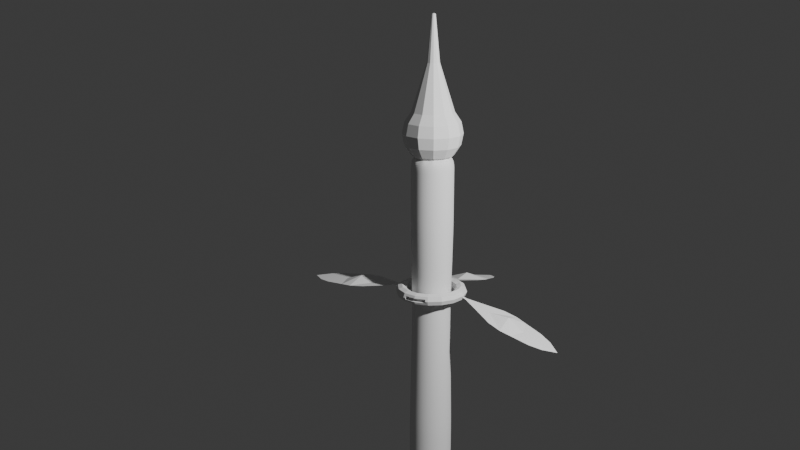 # Source: lab_07.blend  (saved by Blender 5.1.30; exported with 4.5.12 LTS)
import bpy
from mathutils import Matrix  # noqa: F401  (used for matrix-valued properties, if any)

bpy.ops.wm.read_factory_settings(use_empty=True)
scene = bpy.context.scene
scene.name = 'Scene'

# ---- collections
col_collection = bpy.data.collections.new('Collection'); scene.collection.children.link(col_collection)
col_roslina_hero = bpy.data.collections.new('Roslina_Hero'); scene.collection.children.link(col_roslina_hero)

# ---- world
world_world = bpy.data.worlds.new('World'); scene.world = world_world
world_world.use_nodes = True; world_world.node_tree.nodes.clear()
_N = world_world.node_tree.nodes; _L = world_world.node_tree.links
n0 = _N.new('ShaderNodeOutputWorld'); n0.name = 'World Output'; n0.location = (200, 100)
n1 = _N.new('ShaderNodeBackground'); n1.name = 'Background'; n1.location = (-200, 100)
n1.inputs[0].default_value = (0.05088, 0.05088, 0.05088, 1.0)
_L.new(n1.outputs[0], n0.inputs[0])
n0.is_active_output = True
world_world.color = (0.05088, 0.05088, 0.05088)
world_world.sun_shadow_jitter_overblur = 0.0

# ---- cameras
cam_camera = bpy.data.cameras.new('Camera')
cam_camera.clip_end = 100.0
cam_camera.ortho_scale = 7.314

# ---- lights
light_light = bpy.data.lights.new('Light', 'POINT')
light_light.energy = 1000.0
light_light.shadow_soft_size = 0.1

# ---- meshes
me_torus = bpy.data.meshes.new('Torus')
me_torus.from_pydata([(0.24, 0.0, 0.0), (0.2283, 0.0, 0.02828), (0.2, 0.0, 0.04), (0.1717, 0.0, 0.02828), (0.16, 0.0, 4.899e-18), (0.1717, 0.0, -0.02828), (0.2, 0.0, -0.04), (0.2283, 0.0, -0.02828), (0.2217, 0.09184, 0.0), (0.2109, 0.08736, 0.02828), (0.1848, 0.07654, 0.04), (0.1586, 0.06571, 0.02828), (0.1478, 0.06123, 4.899e-18), (0.1586, 0.06571, -0.02828), (0.1848, 0.07654, -0.04), (0.2109, 0.08736, -0.02828), (0.1697, 0.1697, 0.0), (0.1614, 0.1614, 0.02828), (0.1414, 0.1414, 0.04), (0.1214, 0.1214, 0.02828), (0.1131, 0.1131, 4.899e-18), (0.1214, 0.1214, -0.02828), (0.1414, 0.1414, -0.04), (0.1614, 0.1614, -0.02828), (0.07534, 0.2255, 0.0), (0.07323, 0.2202, 0.01264), (0.07654, 0.1848, 0.04), (0.06571, 0.1586, 0.02828), (0.06123, 0.1478, 4.899e-18), (0.06571, 0.1586, -0.02828), (0.07654, 0.1848, -0.04), (0.07323, 0.2202, -0.01264), (1.723e-08, 0.2283, 0.02828), (1.51e-08, 0.2, 0.04), (1.296e-08, 0.1717, 0.02828), (1.208e-08, 0.16, 4.899e-18), (1.296e-08, 0.1717, -0.02828), (1.51e-08, 0.2, -0.04), (1.78e-08, 0.2346, -0.01256), (-0.09184, 0.2217, 0.0), (-0.07323, 0.2202, 0.01264), (-0.07654, 0.1848, 0.04), (-0.06571, 0.1586, 0.02828), (-0.06123, 0.1478, 4.899e-18), (-0.06571, 0.1586, -0.02828), (-0.07654, 0.1848, -0.04), (-0.07323, 0.2202, -0.01264), (-0.1697, 0.1697, 0.0), (-0.1614, 0.1614, 0.02828), (-0.1414, 0.1414, 0.04), (-0.1214, 0.1214, 0.02828), (-0.1131, 0.1131, 4.899e-18), (-0.1214, 0.1214, -0.02828), (-0.1414, 0.1414, -0.04), (-0.1614, 0.1614, -0.02828), (-0.2217, 0.09184, 0.0), (-0.2109, 0.08736, 0.02828), (-0.1848, 0.07654, 0.04), (-0.1586, 0.06571, 0.02828), (-0.1478, 0.06123, 4.899e-18), (-0.1586, 0.06571, -0.02828), (-0.1848, 0.07654, -0.04), (-0.2109, 0.08736, -0.02828), (-0.24, 2.098e-08, 0.0), (-0.2283, 1.996e-08, 0.02828), (-0.2, 1.748e-08, 0.04), (-0.1717, 1.501e-08, 0.02828), (-0.16, 1.399e-08, 4.899e-18), (-0.1717, 1.501e-08, -0.02828), (-0.2, 1.748e-08, -0.04), (-0.2283, 1.996e-08, -0.02828), (-0.2217, -0.09184, 0.0), (-0.2109, -0.08736, 0.02828), (-0.1848, -0.07654, 0.04), (-0.1586, -0.06571, 0.02828), (-0.1478, -0.06123, 4.899e-18), (-0.1586, -0.06571, -0.02828), (-0.1848, -0.07654, -0.04), (-0.2109, -0.08736, -0.02828), (-0.1697, -0.1697, 0.0), (-0.1614, -0.1614, 0.02828), (-0.1414, -0.1414, 0.04), (-0.1214, -0.1214, 0.02828), (-0.1131, -0.1131, 4.899e-18), (-0.1214, -0.1214, -0.02828), (-0.1414, -0.1414, -0.04), (-0.1614, -0.1614, -0.02828), (-0.09184, -0.2217, 0.0), (-0.08736, -0.2109, 0.02828), (-0.07654, -0.1848, 0.04), (-0.06571, -0.1586, 0.02828), (-0.06123, -0.1478, 4.899e-18), (-0.06571, -0.1586, -0.02828), (-0.07654, -0.1848, -0.04), (-0.08736, -0.2109, -0.02828), (1.812e-08, -0.24, 0.0), (1.723e-08, -0.2283, 0.02828), (1.51e-08, -0.2, 0.04), (1.296e-08, -0.1717, 0.02828), (1.208e-08, -0.16, 4.899e-18), (1.296e-08, -0.1717, -0.02828), (1.51e-08, -0.2, -0.04), (1.723e-08, -0.2283, -0.02828), (0.09184, -0.2217, 0.0), (0.08736, -0.2109, 0.02828), (0.07654, -0.1848, 0.04), (0.06571, -0.1586, 0.02828), (0.06123, -0.1478, 4.899e-18), (0.06571, -0.1586, -0.02828), (0.07654, -0.1848, -0.04), (0.08736, -0.2109, -0.02828), (0.1697, -0.1697, 0.0), (0.1614, -0.1614, 0.02828), (0.1414, -0.1414, 0.04), (0.1214, -0.1214, 0.02828), (0.1131, -0.1131, 4.899e-18), (0.1214, -0.1214, -0.02828), (0.1414, -0.1414, -0.04), (0.1614, -0.1614, -0.02828), (0.2217, -0.09184, 0.0), (0.2109, -0.08736, 0.02828), (0.1848, -0.07654, 0.04), (0.1586, -0.06571, 0.02828), (0.1478, -0.06123, 4.899e-18), (0.1586, -0.06571, -0.02828), (0.1848, -0.07654, -0.04), (0.2109, -0.08736, -0.02828), (0.09184, 0.2217, 0.0), (0.08736, 0.2109, 0.02828), (0.08736, 0.2109, -0.02828), (1.78e-08, 0.2346, 0.01256), (1.723e-08, 0.2283, -0.02828), (-0.07534, 0.2255, 0.0), (-0.08736, 0.2109, 0.02828), (-0.08736, 0.2109, -0.02828), (0.07534, 0.1955, -4.966e-10), (1.564e-08, 0.21, -4.966e-10), (1.532e-08, 0.2046, 0.01256), (1.532e-08, 0.2046, -0.01256), (-0.07534, 0.1955, -4.966e-10), (0.07323, 0.1902, 0.01264), (0.07323, 0.1902, -0.01264), (-0.07323, 0.1902, 0.01264), (-0.07323, 0.1902, -0.01264)], [], [(0, 8, 9, 1), (1, 9, 10, 2), (2, 10, 11, 3), (3, 11, 12, 4), (4, 12, 13, 5), (5, 13, 14, 6), (6, 14, 15, 7), (7, 15, 8, 0), (8, 16, 17, 9), (9, 17, 18, 10), (10, 18, 19, 11), (11, 19, 20, 12), (12, 20, 21, 13), (13, 21, 22, 14), (14, 22, 23, 15), (15, 23, 16, 8), (16, 127, 128, 17), (17, 128, 26, 18), (18, 26, 27, 19), (19, 27, 28, 20), (20, 28, 29, 21), (21, 29, 30, 22), (22, 30, 129, 23), (23, 129, 127, 16), (132, 40, 142, 139), (128, 32, 33, 26), (26, 33, 34, 27), (27, 34, 35, 28), (28, 35, 36, 29), (29, 36, 37, 30), (30, 37, 131, 129), (38, 46, 143, 138), (24, 31, 141, 135), (32, 133, 41, 33), (33, 41, 42, 34), (34, 42, 43, 35), (35, 43, 44, 36), (36, 44, 45, 37), (37, 45, 134, 131), (31, 38, 138, 141), (39, 47, 48, 133), (133, 48, 49, 41), (41, 49, 50, 42), (42, 50, 51, 43), (43, 51, 52, 44), (44, 52, 53, 45), (45, 53, 54, 134), (134, 54, 47, 39), (47, 55, 56, 48), (48, 56, 57, 49), (49, 57, 58, 50), (50, 58, 59, 51), (51, 59, 60, 52), (52, 60, 61, 53), (53, 61, 62, 54), (54, 62, 55, 47), (55, 63, 64, 56), (56, 64, 65, 57), (57, 65, 66, 58), (58, 66, 67, 59), (59, 67, 68, 60), (60, 68, 69, 61), (61, 69, 70, 62), (62, 70, 63, 55), (63, 71, 72, 64), (64, 72, 73, 65), (65, 73, 74, 66), (66, 74, 75, 67), (67, 75, 76, 68), (68, 76, 77, 69), (69, 77, 78, 70), (70, 78, 71, 63), (71, 79, 80, 72), (72, 80, 81, 73), (73, 81, 82, 74), (74, 82, 83, 75), (75, 83, 84, 76), (76, 84, 85, 77), (77, 85, 86, 78), (78, 86, 79, 71), (79, 87, 88, 80), (80, 88, 89, 81), (81, 89, 90, 82), (82, 90, 91, 83), (83, 91, 92, 84), (84, 92, 93, 85), (85, 93, 94, 86), (86, 94, 87, 79), (87, 95, 96, 88), (88, 96, 97, 89), (89, 97, 98, 90), (90, 98, 99, 91), (91, 99, 100, 92), (92, 100, 101, 93), (93, 101, 102, 94), (94, 102, 95, 87), (95, 103, 104, 96), (96, 104, 105, 97), (97, 105, 106, 98), (98, 106, 107, 99), (99, 107, 108, 100), (100, 108, 109, 101), (101, 109, 110, 102), (102, 110, 103, 95), (103, 111, 112, 104), (104, 112, 113, 105), (105, 113, 114, 106), (106, 114, 115, 107), (107, 115, 116, 108), (108, 116, 117, 109), (109, 117, 118, 110), (110, 118, 111, 103), (111, 119, 120, 112), (112, 120, 121, 113), (113, 121, 122, 114), (114, 122, 123, 115), (115, 123, 124, 116), (116, 124, 125, 117), (117, 125, 126, 118), (118, 126, 119, 111), (119, 0, 1, 120), (120, 1, 2, 121), (121, 2, 3, 122), (122, 3, 4, 123), (123, 4, 5, 124), (124, 5, 6, 125), (125, 6, 7, 126), (126, 7, 0, 119), (24, 25, 128, 127), (31, 24, 127, 129), (25, 130, 32, 128), (38, 31, 129, 131), (40, 132, 39, 133), (130, 40, 133, 32), (46, 38, 131, 134), (132, 46, 134, 39), (135, 136, 137, 140), (141, 138, 136, 135), (136, 139, 142, 137), (138, 143, 139, 136), (130, 25, 140, 137), (25, 24, 135, 140), (46, 132, 139, 143), (40, 130, 137, 142)])
_uv = me_torus.uv_layers.new(name='UVMap')
_uv.uv.foreach_set('vector', [0.5, 0.5, 0.5625, 0.5, 0.5625, 0.625, 0.5, 0.625, 0.5, 0.625, 0.5625, 0.625, 0.5625, 0.75, 0.5, 0.75, 0.5, 0.75, 0.5625, 0.75, 0.5625, 0.875, 0.5, 0.875, 0.5, 0.875, 0.5625, 0.875, 0.5625, 1.0, 0.5, 1.0, 0.5, 0.0, 0.5625, 0.0, 0.5625, 0.125, 0.5, 0.125, 0.5, 0.125, 0.5625, 0.125, 0.5625, 0.25, 0.5, 0.25, 0.5, 0.25, 0.5625, 0.25, 0.5625, 0.375, 0.5, 0.375, 0.5, 0.375, 0.5625, 0.375, 0.5625, 0.5, 0.5, 0.5, 0.5625, 0.5, 0.625, 0.5, 0.625, 0.625, 0.5625, 0.625, 0.5625, 0.625, 0.625, 0.625, 0.625, 0.75, 0.5625, 0.75, 0.5625, 0.75, 0.625, 0.75, 0.625, 0.875, 0.5625, 0.875, 0.5625, 0.875, 0.625, 0.875, 0.625, 1.0, 0.5625, 1.0, 0.5625, 0.0, 0.625, 0.0, 0.625, 0.125, 0.5625, 0.125, 0.5625, 0.125, 0.625, 0.125, 0.625, 0.25, 0.5625, 0.25, 0.5625, 0.25, 0.625, 0.25, 0.625, 0.375, 0.5625, 0.375, 0.5625, 0.375, 0.625, 0.375, 0.625, 0.5, 0.5625, 0.5, 0.625, 0.5, 0.6875, 0.5, 0.6875, 0.625, 0.625, 0.625, 0.625, 0.625, 0.6875, 0.625, 0.6875, 0.75, 0.625, 0.75, 0.625, 0.75, 0.6875, 0.75, 0.6875, 0.875, 0.625, 0.875, 0.625, 0.875, 0.6875, 0.875, 0.6875, 1.0, 0.625, 1.0, 0.625, 0.0, 0.6875, 0.0, 0.6875, 0.125, 0.625, 0.125, 0.625, 0.125, 0.6875, 0.125, 0.6875, 0.25, 0.625, 0.25, 0.625, 0.25, 0.6875, 0.25, 0.6875, 0.375, 0.625, 0.375, 0.625, 0.375, 0.6875, 0.375, 0.6875, 0.5, 0.625, 0.5, 0.8012, 0.5007, 0.8009, 0.5559, 0.8009, 0.5559, 0.8012, 0.5007, 0.6875, 0.625, 0.75, 0.625, 0.75, 0.75, 0.6875, 0.75, 0.6875, 0.75, 0.75, 0.75, 0.75, 0.875, 0.6875, 0.875, 0.6875, 0.875, 0.75, 0.875, 0.75, 1.0, 0.6875, 1.0, 0.6875, 0.0, 0.75, 0.0, 0.75, 0.125, 0.6875, 0.125, 0.6875, 0.125, 0.75, 0.125, 0.75, 0.25, 0.6875, 0.25, 0.6875, 0.25, 0.75, 0.25, 0.75, 0.375, 0.6875, 0.375, 0.75, 0.4441, 0.8009, 0.4441, 0.8009, 0.4441, 0.75, 0.4441, 0.6988, 0.5007, 0.6991, 0.4441, 0.6991, 0.4441, 0.6988, 0.5007, 0.75, 0.625, 0.8125, 0.625, 0.8125, 0.75, 0.75, 0.75, 0.75, 0.75, 0.8125, 0.75, 0.8125, 0.875, 0.75, 0.875, 0.75, 0.875, 0.8125, 0.875, 0.8125, 1.0, 0.75, 1.0, 0.75, 0.0, 0.8125, 0.0, 0.8125, 0.125, 0.75, 0.125, 0.75, 0.125, 0.8125, 0.125, 0.8125, 0.25, 0.75, 0.25, 0.75, 0.25, 0.8125, 0.25, 0.8125, 0.375, 0.75, 0.375, 0.6991, 0.4441, 0.75, 0.4441, 0.75, 0.4441, 0.6991, 0.4441, 0.8125, 0.5, 0.875, 0.5, 0.875, 0.625, 0.8125, 0.625, 0.8125, 0.625, 0.875, 0.625, 0.875, 0.75, 0.8125, 0.75, 0.8125, 0.75, 0.875, 0.75, 0.875, 0.875, 0.8125, 0.875, 0.8125, 0.875, 0.875, 0.875, 0.875, 1.0, 0.8125, 1.0, 0.8125, 0.0, 0.875, 0.0, 0.875, 0.125, 0.8125, 0.125, 0.8125, 0.125, 0.875, 0.125, 0.875, 0.25, 0.8125, 0.25, 0.8125, 0.25, 0.875, 0.25, 0.875, 0.375, 0.8125, 0.375, 0.8125, 0.375, 0.875, 0.375, 0.875, 0.5, 0.8125, 0.5, 0.875, 0.5, 0.9375, 0.5, 0.9375, 0.625, 0.875, 0.625, 0.875, 0.625, 0.9375, 0.625, 0.9375, 0.75, 0.875, 0.75, 0.875, 0.75, 0.9375, 0.75, 0.9375, 0.875, 0.875, 0.875, 0.875, 0.875, 0.9375, 0.875, 0.9375, 1.0, 0.875, 1.0, 0.875, 0.0, 0.9375, 0.0, 0.9375, 0.125, 0.875, 0.125, 0.875, 0.125, 0.9375, 0.125, 0.9375, 0.25, 0.875, 0.25, 0.875, 0.25, 0.9375, 0.25, 0.9375, 0.375, 0.875, 0.375, 0.875, 0.375, 0.9375, 0.375, 0.9375, 0.5, 0.875, 0.5, 0.9375, 0.5, 1.0, 0.5, 1.0, 0.625, 0.9375, 0.625, 0.9375, 0.625, 1.0, 0.625, 1.0, 0.75, 0.9375, 0.75, 0.9375, 0.75, 1.0, 0.75, 1.0, 0.875, 0.9375, 0.875, 0.9375, 0.875, 1.0, 0.875, 1.0, 1.0, 0.9375, 1.0, 0.9375, 0.0, 1.0, 0.0, 1.0, 0.125, 0.9375, 0.125, 0.9375, 0.125, 1.0, 0.125, 1.0, 0.25, 0.9375, 0.25, 0.9375, 0.25, 1.0, 0.25, 1.0, 0.375, 0.9375, 0.375, 0.9375, 0.375, 1.0, 0.375, 1.0, 0.5, 0.9375, 0.5, 0.0, 0.5, 0.0625, 0.5, 0.0625, 0.625, 0.0, 0.625, 0.0, 0.625, 0.0625, 0.625, 0.0625, 0.75, 0.0, 0.75, 0.0, 0.75, 0.0625, 0.75, 0.0625, 0.875, 0.0, 0.875, 0.0, 0.875, 0.0625, 0.875, 0.0625, 1.0, 0.0, 1.0, 0.0, 0.0, 0.0625, 0.0, 0.0625, 0.125, 0.0, 0.125, 0.0, 0.125, 0.0625, 0.125, 0.0625, 0.25, 0.0, 0.25, 0.0, 0.25, 0.0625, 0.25, 0.0625, 0.375, 0.0, 0.375, 0.0, 0.375, 0.0625, 0.375, 0.0625, 0.5, 0.0, 0.5, 0.0625, 0.5, 0.125, 0.5, 0.125, 0.625, 0.0625, 0.625, 0.0625, 0.625, 0.125, 0.625, 0.125, 0.75, 0.0625, 0.75, 0.0625, 0.75, 0.125, 0.75, 0.125, 0.875, 0.0625, 0.875, 0.0625, 0.875, 0.125, 0.875, 0.125, 1.0, 0.0625, 1.0, 0.0625, 0.0, 0.125, 0.0, 0.125, 0.125, 0.0625, 0.125, 0.0625, 0.125, 0.125, 0.125, 0.125, 0.25, 0.0625, 0.25, 0.0625, 0.25, 0.125, 0.25, 0.125, 0.375, 0.0625, 0.375, 0.0625, 0.375, 0.125, 0.375, 0.125, 0.5, 0.0625, 0.5, 0.125, 0.5, 0.1875, 0.5, 0.1875, 0.625, 0.125, 0.625, 0.125, 0.625, 0.1875, 0.625, 0.1875, 0.75, 0.125, 0.75, 0.125, 0.75, 0.1875, 0.75, 0.1875, 0.875, 0.125, 0.875, 0.125, 0.875, 0.1875, 0.875, 0.1875, 1.0, 0.125, 1.0, 0.125, 0.0, 0.1875, 0.0, 0.1875, 0.125, 0.125, 0.125, 0.125, 0.125, 0.1875, 0.125, 0.1875, 0.25, 0.125, 0.25, 0.125, 0.25, 0.1875, 0.25, 0.1875, 0.375, 0.125, 0.375, 0.125, 0.375, 0.1875, 0.375, 0.1875, 0.5, 0.125, 0.5, 0.1875, 0.5, 0.25, 0.5, 0.25, 0.625, 0.1875, 0.625, 0.1875, 0.625, 0.25, 0.625, 0.25, 0.75, 0.1875, 0.75, 0.1875, 0.75, 0.25, 0.75, 0.25, 0.875, 0.1875, 0.875, 0.1875, 0.875, 0.25, 0.875, 0.25, 1.0, 0.1875, 1.0, 0.1875, 0.0, 0.25, 0.0, 0.25, 0.125, 0.1875, 0.125, 0.1875, 0.125, 0.25, 0.125, 0.25, 0.25, 0.1875, 0.25, 0.1875, 0.25, 0.25, 0.25, 0.25, 0.375, 0.1875, 0.375, 0.1875, 0.375, 0.25, 0.375, 0.25, 0.5, 0.1875, 0.5, 0.25, 0.5, 0.3125, 0.5, 0.3125, 0.625, 0.25, 0.625, 0.25, 0.625, 0.3125, 0.625, 0.3125, 0.75, 0.25, 0.75, 0.25, 0.75, 0.3125, 0.75, 0.3125, 0.875, 0.25, 0.875, 0.25, 0.875, 0.3125, 0.875, 0.3125, 1.0, 0.25, 1.0, 0.25, 0.0, 0.3125, 0.0, 0.3125, 0.125, 0.25, 0.125, 0.25, 0.125, 0.3125, 0.125, 0.3125, 0.25, 0.25, 0.25, 0.25, 0.25, 0.3125, 0.25, 0.3125, 0.375, 0.25, 0.375, 0.25, 0.375, 0.3125, 0.375, 0.3125, 0.5, 0.25, 0.5, 0.3125, 0.5, 0.375, 0.5, 0.375, 0.625, 0.3125, 0.625, 0.3125, 0.625, 0.375, 0.625, 0.375, 0.75, 0.3125, 0.75, 0.3125, 0.75, 0.375, 0.75, 0.375, 0.875, 0.3125, 0.875, 0.3125, 0.875, 0.375, 0.875, 0.375, 1.0, 0.3125, 1.0, 0.3125, 0.0, 0.375, 0.0, 0.375, 0.125, 0.3125, 0.125, 0.3125, 0.125, 0.375, 0.125, 0.375, 0.25, 0.3125, 0.25, 0.3125, 0.25, 0.375, 0.25, 0.375, 0.375, 0.3125, 0.375, 0.3125, 0.375, 0.375, 0.375, 0.375, 0.5, 0.3125, 0.5, 0.375, 0.5, 0.4375, 0.5, 0.4375, 0.625, 0.375, 0.625, 0.375, 0.625, 0.4375, 0.625, 0.4375, 0.75, 0.375, 0.75, 0.375, 0.75, 0.4375, 0.75, 0.4375, 0.875, 0.375, 0.875, 0.375, 0.875, 0.4375, 0.875, 0.4375, 1.0, 0.375, 1.0, 0.375, 0.0, 0.4375, 0.0, 0.4375, 0.125, 0.375, 0.125, 0.375, 0.125, 0.4375, 0.125, 0.4375, 0.25, 0.375, 0.25, 0.375, 0.25, 0.4375, 0.25, 0.4375, 0.375, 0.375, 0.375, 0.375, 0.375, 0.4375, 0.375, 0.4375, 0.5, 0.375, 0.5, 0.4375, 0.5, 0.5, 0.5, 0.5, 0.625, 0.4375, 0.625, 0.4375, 0.625, 0.5, 0.625, 0.5, 0.75, 0.4375, 0.75, 0.4375, 0.75, 0.5, 0.75, 0.5, 0.875, 0.4375, 0.875, 0.4375, 0.875, 0.5, 0.875, 0.5, 1.0, 0.4375, 1.0, 0.4375, 0.0, 0.5, 0.0, 0.5, 0.125, 0.4375, 0.125, 0.4375, 0.125, 0.5, 0.125, 0.5, 0.25, 0.4375, 0.25, 0.4375, 0.25, 0.5, 0.25, 0.5, 0.375, 0.4375, 0.375, 0.4375, 0.375, 0.5, 0.375, 0.5, 0.5, 0.4375, 0.5, 0.6988, 0.5007, 0.6991, 0.5559, 0.6875, 0.625, 0.6875, 0.5, 0.6991, 0.4441, 0.6988, 0.5007, 0.6875, 0.5, 0.6875, 0.375, 0.6991, 0.5559, 0.75, 0.5559, 0.75, 0.625, 0.6875, 0.625, 0.75, 0.4441, 0.6991, 0.4441, 0.6875, 0.375, 0.75, 0.375, 0.8009, 0.5559, 0.8012, 0.5007, 0.8125, 0.5, 0.8125, 0.625, 0.75, 0.5559, 0.8009, 0.5559, 0.8125, 0.625, 0.75, 0.625, 0.8009, 0.4441, 0.75, 0.4441, 0.75, 0.375, 0.8125, 0.375, 0.8012, 0.5007, 0.8009, 0.4441, 0.8125, 0.375, 0.8125, 0.5, 0.6988, 0.5007, 0.75, 0.5, 0.75, 0.5559, 0.6991, 0.5559, 0.6991, 0.4441, 0.75, 0.4441, 0.75, 0.5, 0.6988, 0.5007, 0.75, 0.5, 0.8012, 0.5007, 0.8009, 0.5559, 0.75, 0.5559, 0.75, 0.4441, 0.8009, 0.4441, 0.8012, 0.5007, 0.75, 0.5, 0.75, 0.5559, 0.6991, 0.5559, 0.6991, 0.5559, 0.75, 0.5559, 0.6991, 0.5559, 0.6988, 0.5007, 0.6988, 0.5007, 0.6991, 0.5559, 0.8009, 0.4441, 0.8012, 0.5007, 0.8012, 0.5007, 0.8009, 0.4441, 0.8009, 0.5559, 0.75, 0.5559, 0.75, 0.5559, 0.8009, 0.5559])
me_torus.update()
me_cylinder_003 = bpy.data.meshes.new('Cylinder.003')
me_cylinder_003.from_pydata([(0.0, 1.0, -1.0), (0.0, 1.0, 1.0), (0.5, 0.866, -1.0), (0.5, 0.866, 1.0), (0.866, 0.5, -1.0), (0.866, 0.5, 1.0), (1.0, 0.0, -1.0), (1.0, 0.0, 1.0), (0.866, -0.5, -1.0), (0.866, -0.5, 1.0), (0.5, -0.866, -1.0), (0.5, -0.866, 1.0), (0.0, -1.0, -1.0), (0.0, -1.0, 1.0), (-0.5, -0.866, -1.0), (-0.5, -0.866, 1.0), (-0.866, -0.5, -1.0), (-0.866, -0.5, 1.0), (-1.0, 0.0, -1.0), (-1.0, 0.0, 1.0), (-0.866, 0.5, -1.0), (-0.866, 0.5, 1.0), (-0.5, 0.866, -1.0), (-0.5, 0.866, 1.0), (0.45, 0.7794, 6.333), (0.0, 0.9, 6.333), (0.7794, 0.45, 6.333), (0.9, -5.96e-09, 6.333), (0.7794, -0.45, 6.333), (0.45, -0.7794, 6.333), (0.0, -0.9, 6.333), (-0.45, -0.7794, 6.333), (-0.7794, -0.45, 6.333), (-0.9, -5.96e-09, 6.333), (-0.7794, 0.45, 6.333), (-0.45, 0.7794, 6.333), (0.495, 0.8574, 10.33), (8.634e-07, 0.99, 10.33), (0.8574, 0.495, 10.33), (0.99, -6.557e-09, 10.33), (0.8574, -0.495, 10.33), (0.495, -0.8574, 10.33), (8.634e-07, -0.99, 10.33), (-0.495, -0.8574, 10.33), (-0.8574, -0.495, 10.33), (-0.99, -6.557e-09, 10.33), (-0.8574, 0.495, 10.33), (-0.495, 0.8574, 10.33), (0.495, 0.8574, 13.67), (8.634e-07, 0.99, 13.67), (0.8574, 0.495, 13.67), (0.99, -6.557e-09, 13.67), (0.8574, -0.495, 13.67), (0.495, -0.8574, 13.67), (8.634e-07, -0.99, 13.67), (-0.495, -0.8574, 13.67), (-0.8574, -0.495, 13.67), (-0.99, -6.557e-09, 13.67), (-0.8574, 0.495, 13.67), (-0.495, 0.8574, 13.67), (0.0, 1.0, -0.3333), (0.0, 1.0, 0.3333), (0.5, 0.866, 0.3333), (0.5, 0.866, -0.3333), (0.866, 0.5, 0.3333), (0.866, 0.5, -0.3333), (1.0, 0.0, 0.3333), (1.0, 0.0, -0.3333), (0.866, -0.5, 0.3333), (0.866, -0.5, -0.3333), (0.5, -0.866, 0.3333), (0.5, -0.866, -0.3333), (0.0, -1.0, 0.3333), (0.0, -1.0, -0.3333), (-0.5, -0.866, 0.3333), (-0.5, -0.866, -0.3333), (-0.866, -0.5, 0.3333), (-0.866, -0.5, -0.3333), (-1.0, 0.0, 0.3333), (-1.0, 0.0, -0.3333), (-0.866, 0.5, 0.3333), (-0.866, 0.5, -0.3333), (-0.5, 0.866, 0.3333), (-0.5, 0.866, -0.3333), (0.8444, 0.4875, 2.333), (0.8227, 0.475, 3.667), (0.8011, 0.4625, 5.0), (0.925, -4.47e-09, 5.0), (0.95, -2.98e-09, 3.667), (0.975, -1.49e-09, 2.333), (-0.8444, 0.4875, 2.333), (-0.8227, 0.475, 3.667), (-0.8011, 0.4625, 5.0), (-0.4625, 0.8011, 5.0), (-0.475, 0.8227, 3.667), (-0.4875, 0.8444, 2.333), (0.4875, 0.8444, 2.333), (0.475, 0.8227, 3.667), (0.4625, 0.8011, 5.0), (-0.975, -1.49e-09, 2.333), (-0.95, -2.98e-09, 3.667), (-0.925, -4.47e-09, 5.0), (-0.8444, -0.4875, 2.333), (-0.8227, -0.475, 3.667), (-0.8011, -0.4625, 5.0), (-0.4875, -0.8444, 2.333), (-0.475, -0.8227, 3.667), (-0.4625, -0.8011, 5.0), (0.0, -0.975, 2.333), (0.0, -0.95, 3.667), (0.0, -0.925, 5.0), (0.4875, -0.8444, 2.333), (0.475, -0.8227, 3.667), (0.4625, -0.8011, 5.0), (0.8444, -0.4875, 2.333), (0.8227, -0.475, 3.667), (0.8011, -0.4625, 5.0), (0.0, 0.925, 5.0), (0.0, 0.95, 3.667), (0.0, 0.975, 2.333), (4.317e-07, -0.945, 8.333), (6.476e-07, -0.9675, 9.333), (-0.4837, -0.8379, 9.333), (-0.4725, -0.8184, 8.333), (0.945, -6.258e-09, 8.333), (0.9675, -6.408e-09, 9.333), (0.8379, -0.4837, 9.333), (0.8184, -0.4725, 8.333), (-0.8184, 0.4725, 8.333), (-0.8379, 0.4837, 9.333), (-0.4837, 0.8379, 9.333), (-0.4725, 0.8184, 8.333), (4.317e-07, 0.945, 8.333), (6.476e-07, 0.9675, 9.333), (0.4838, 0.8379, 9.333), (0.4725, 0.8184, 8.333), (-0.8379, -0.4837, 9.333), (-0.8184, -0.4725, 8.333), (0.4838, -0.8379, 9.333), (0.4725, -0.8184, 8.333), (0.8379, 0.4837, 9.333), (0.8184, 0.4725, 8.333), (-0.9675, -6.408e-09, 9.333), (-0.945, -6.258e-09, 8.333), (8.634e-07, -0.99, 11.17), (8.634e-07, -0.99, 12.0), (8.634e-07, -0.99, 12.83), (-0.495, -0.8574, 12.83), (-0.495, -0.8574, 12.0), (-0.495, -0.8574, 11.17), (0.99, -6.557e-09, 11.17), (0.99, -6.557e-09, 12.0), (0.99, -6.557e-09, 12.83), (0.8574, -0.495, 12.83), (0.8574, -0.495, 12.0), (0.8574, -0.495, 11.17), (-0.8574, 0.495, 11.17), (-0.8574, 0.495, 12.0), (-0.8574, 0.495, 12.83), (-0.495, 0.8574, 12.83), (-0.495, 0.8574, 12.0), (-0.495, 0.8574, 11.17), (8.634e-07, 0.99, 11.17), (8.634e-07, 0.99, 12.0), (8.634e-07, 0.99, 12.83), (0.495, 0.8574, 12.83), (0.495, 0.8574, 12.0), (0.495, 0.8574, 11.17), (-0.8574, -0.495, 12.83), (-0.8574, -0.495, 12.0), (-0.8574, -0.495, 11.17), (0.495, -0.8574, 12.83), (0.495, -0.8574, 12.0), (0.495, -0.8574, 11.17), (0.8574, 0.495, 12.83), (0.8574, 0.495, 12.0), (0.8574, 0.495, 11.17), (-0.99, -6.557e-09, 12.83), (-0.99, -6.557e-09, 12.0), (-0.99, -6.557e-09, 11.17), (3.49e-07, -0.9364, 7.95), (8.267e-08, -0.9086, 6.716), (2.159e-07, -0.9225, 7.333), (-0.4543, -0.7869, 6.716), (-0.4682, -0.8109, 7.95), (-0.4612, -0.7989, 7.333), (0.9364, -6.201e-09, 7.95), (0.9086, -6.018e-09, 6.716), (0.9225, -6.109e-09, 7.333), (0.7869, -0.4543, 6.716), (0.8109, -0.4682, 7.95), (0.7989, -0.4612, 7.333), (-0.8109, 0.4682, 7.95), (-0.7869, 0.4543, 6.716), (-0.7989, 0.4612, 7.333), (-0.4543, 0.7869, 6.716), (-0.4682, 0.8109, 7.95), (-0.4612, 0.7989, 7.333), (3.49e-07, 0.9364, 7.95), (8.267e-08, 0.9086, 6.716), (2.159e-07, 0.9225, 7.333), (0.4543, 0.7869, 6.716), (0.4682, 0.8109, 7.95), (0.4613, 0.7989, 7.333), (-0.7869, -0.4543, 6.716), (-0.8109, -0.4682, 7.95), (-0.7989, -0.4612, 7.333), (0.4543, -0.7869, 6.716), (0.4682, -0.8109, 7.95), (0.4613, -0.7989, 7.333), (0.7869, 0.4543, 6.716), (0.8109, 0.4682, 7.95), (0.7989, 0.4612, 7.333), (-0.9086, -6.018e-09, 6.716), (-0.9364, -6.201e-09, 7.95), (-0.9225, -6.109e-09, 7.333)], [], [(61, 1, 3, 62), (62, 3, 5, 64), (64, 5, 7, 66), (66, 7, 9, 68), (68, 9, 11, 70), (70, 11, 13, 72), (72, 13, 15, 74), (74, 15, 17, 76), (76, 17, 19, 78), (78, 19, 21, 80), (87, 86, 26, 27), (80, 21, 23, 82), (82, 23, 1, 61), (0, 2, 4, 6, 8, 10, 12, 14, 16, 18, 20, 22), (122, 121, 42, 43), (93, 92, 34, 35), (86, 98, 24, 26), (92, 101, 33, 34), (101, 104, 32, 33), (104, 107, 31, 32), (107, 110, 30, 31), (110, 113, 29, 30), (113, 116, 28, 29), (116, 87, 27, 28), (117, 93, 35, 25), (98, 117, 25, 24), (147, 146, 54, 55), (126, 125, 39, 40), (130, 129, 46, 47), (134, 133, 37, 36), (136, 122, 43, 44), (138, 126, 40, 41), (133, 130, 47, 37), (140, 134, 36, 38), (142, 136, 44, 45), (121, 138, 41, 42), (125, 140, 38, 39), (129, 142, 45, 46), (48, 49, 59, 58, 57, 56, 55, 54, 53, 52, 51, 50), (153, 152, 51, 52), (159, 158, 58, 59), (165, 164, 49, 48), (168, 147, 55, 56), (171, 153, 52, 53), (164, 159, 59, 49), (174, 165, 48, 50), (177, 168, 56, 57), (146, 171, 53, 54), (152, 174, 50, 51), (158, 177, 57, 58), (22, 83, 60, 0), (83, 82, 61, 60), (20, 81, 83, 22), (81, 80, 82, 83), (18, 79, 81, 20), (79, 78, 80, 81), (16, 77, 79, 18), (77, 76, 78, 79), (14, 75, 77, 16), (75, 74, 76, 77), (12, 73, 75, 14), (73, 72, 74, 75), (10, 71, 73, 12), (71, 70, 72, 73), (8, 69, 71, 10), (69, 68, 70, 71), (6, 67, 69, 8), (67, 66, 68, 69), (4, 65, 67, 6), (65, 64, 66, 67), (2, 63, 65, 4), (63, 62, 64, 65), (0, 60, 63, 2), (60, 61, 62, 63), (3, 1, 119, 96), (96, 119, 118, 97), (97, 118, 117, 98), (1, 23, 95, 119), (119, 95, 94, 118), (118, 94, 93, 117), (9, 7, 89, 114), (114, 89, 88, 115), (115, 88, 87, 116), (11, 9, 114, 111), (111, 114, 115, 112), (112, 115, 116, 113), (13, 11, 111, 108), (108, 111, 112, 109), (109, 112, 113, 110), (15, 13, 108, 105), (105, 108, 109, 106), (106, 109, 110, 107), (17, 15, 105, 102), (102, 105, 106, 103), (103, 106, 107, 104), (19, 17, 102, 99), (99, 102, 103, 100), (100, 103, 104, 101), (21, 19, 99, 90), (90, 99, 100, 91), (91, 100, 101, 92), (5, 3, 96, 84), (84, 96, 97, 85), (85, 97, 98, 86), (23, 21, 90, 95), (95, 90, 91, 94), (94, 91, 92, 93), (7, 5, 84, 89), (89, 84, 85, 88), (88, 85, 86, 87), (128, 143, 142, 129), (124, 141, 140, 125), (120, 139, 138, 121), (143, 137, 136, 142), (141, 135, 134, 140), (132, 131, 130, 133), (139, 127, 126, 138), (137, 123, 122, 136), (135, 132, 133, 134), (131, 128, 129, 130), (127, 124, 125, 126), (123, 120, 121, 122), (46, 45, 179, 156), (156, 179, 178, 157), (157, 178, 177, 158), (39, 38, 176, 150), (150, 176, 175, 151), (151, 175, 174, 152), (42, 41, 173, 144), (144, 173, 172, 145), (145, 172, 171, 146), (45, 44, 170, 179), (179, 170, 169, 178), (178, 169, 168, 177), (38, 36, 167, 176), (176, 167, 166, 175), (175, 166, 165, 174), (37, 47, 161, 162), (162, 161, 160, 163), (163, 160, 159, 164), (41, 40, 155, 173), (173, 155, 154, 172), (172, 154, 153, 171), (44, 43, 149, 170), (170, 149, 148, 169), (169, 148, 147, 168), (36, 37, 162, 167), (167, 162, 163, 166), (166, 163, 164, 165), (47, 46, 156, 161), (161, 156, 157, 160), (160, 157, 158, 159), (40, 39, 150, 155), (155, 150, 151, 154), (154, 151, 152, 153), (43, 42, 144, 149), (149, 144, 145, 148), (148, 145, 146, 147), (214, 192, 194, 215), (215, 194, 193, 213), (211, 186, 188, 212), (212, 188, 187, 210), (208, 180, 182, 209), (209, 182, 181, 207), (205, 214, 215, 206), (206, 215, 213, 204), (202, 211, 212, 203), (203, 212, 210, 201), (196, 198, 200, 197), (197, 200, 199, 195), (190, 208, 209, 191), (191, 209, 207, 189), (184, 205, 206, 185), (185, 206, 204, 183), (198, 202, 203, 200), (200, 203, 201, 199), (192, 196, 197, 194), (194, 197, 195, 193), (186, 190, 191, 188), (188, 191, 189, 187), (180, 184, 185, 182), (182, 185, 183, 181), (31, 30, 181, 183), (30, 29, 207, 181), (184, 180, 120, 123), (180, 208, 139, 120), (205, 184, 123, 137), (32, 31, 183, 204), (28, 27, 187, 189), (27, 26, 210, 187), (190, 186, 124, 127), (186, 211, 141, 124), (208, 190, 127, 139), (29, 28, 189, 207), (35, 34, 193, 195), (34, 33, 213, 193), (196, 192, 128, 131), (192, 214, 143, 128), (198, 196, 131, 132), (25, 35, 195, 199), (24, 25, 199, 201), (202, 198, 132, 135), (211, 202, 135, 141), (26, 24, 201, 210), (214, 205, 137, 143), (33, 32, 204, 213)])
_uv = me_cylinder_003.uv_layers.new(name='UVMap')
_uv.uv.foreach_set('vector', [1.0, 0.8333, 1.0, 1.0, 0.9167, 1.0, 0.9167, 0.8333, 0.9167, 0.8333, 0.9167, 1.0, 0.8333, 1.0, 0.8333, 0.8333, 0.8333, 0.8333, 0.8333, 1.0, 0.75, 1.0, 0.75, 0.8333, 0.75, 0.8333, 0.75, 1.0, 0.6667, 1.0, 0.6667, 0.8333, 0.6667, 0.8333, 0.6667, 1.0, 0.5833, 1.0, 0.5833, 0.8333, 0.5833, 0.8333, 0.5833, 1.0, 0.5, 1.0, 0.5, 0.8333, 0.5, 0.8333, 0.5, 1.0, 0.4167, 1.0, 0.4167, 0.8333, 0.4167, 0.8333, 0.4167, 1.0, 0.3333, 1.0, 0.3333, 0.8333, 0.3333, 0.8333, 0.3333, 1.0, 0.25, 1.0, 0.25, 0.8333, 0.25, 0.8333, 0.25, 1.0, 0.1667, 1.0, 0.1667, 0.8333, 0.75, 1.0, 0.8333, 1.0, 0.8333, 1.0, 0.75, 1.0, 0.1667, 0.8333, 0.1667, 1.0, 0.08333, 1.0, 0.08333, 0.8333, 0.08333, 0.8333, 0.08333, 1.0, 7.451e-08, 1.0, 7.451e-08, 0.8333, 0.75, 0.49, 0.87, 0.4578, 0.9578, 0.37, 0.99, 0.25, 0.9578, 0.13, 0.87, 0.04215, 0.75, 0.01, 0.63, 0.04215, 0.5422, 0.13, 0.51, 0.25, 0.5422, 0.37, 0.63, 0.4578, 0.4167, 1.0, 0.5, 1.0, 0.5, 1.0, 0.4167, 1.0, 0.08333, 1.0, 0.1667, 1.0, 0.1667, 1.0, 0.08333, 1.0, 0.8333, 1.0, 0.9167, 1.0, 0.9167, 1.0, 0.8333, 1.0, 0.1667, 1.0, 0.25, 1.0, 0.25, 1.0, 0.1667, 1.0, 0.25, 1.0, 0.3333, 1.0, 0.3333, 1.0, 0.25, 1.0, 0.3333, 1.0, 0.4167, 1.0, 0.4167, 1.0, 0.3333, 1.0, 0.4167, 1.0, 0.5, 1.0, 0.5, 1.0, 0.4167, 1.0, 0.5, 1.0, 0.5833, 1.0, 0.5833, 1.0, 0.5, 1.0, 0.5833, 1.0, 0.6667, 1.0, 0.6667, 1.0, 0.5833, 1.0, 0.6667, 1.0, 0.75, 1.0, 0.75, 1.0, 0.6667, 1.0, 7.451e-08, 1.0, 0.08333, 1.0, 0.08333, 1.0, 7.451e-08, 1.0, 0.9167, 1.0, 1.0, 1.0, 1.0, 1.0, 0.9167, 1.0, 0.4167, 1.0, 0.5, 1.0, 0.5, 1.0, 0.4167, 1.0, 0.6667, 1.0, 0.75, 1.0, 0.75, 1.0, 0.6667, 1.0, 0.08333, 1.0, 0.1667, 1.0, 0.1667, 1.0, 0.08333, 1.0, 0.9167, 1.0, 1.0, 1.0, 1.0, 1.0, 0.9167, 1.0, 0.3333, 1.0, 0.4167, 1.0, 0.4167, 1.0, 0.3333, 1.0, 0.5833, 1.0, 0.6667, 1.0, 0.6667, 1.0, 0.5833, 1.0, 7.451e-08, 1.0, 0.08333, 1.0, 0.08333, 1.0, 7.451e-08, 1.0, 0.8333, 1.0, 0.9167, 1.0, 0.9167, 1.0, 0.8333, 1.0, 0.25, 1.0, 0.3333, 1.0, 0.3333, 1.0, 0.25, 1.0, 0.5, 1.0, 0.5833, 1.0, 0.5833, 1.0, 0.5, 1.0, 0.75, 1.0, 0.8333, 1.0, 0.8333, 1.0, 0.75, 1.0, 0.1667, 1.0, 0.25, 1.0, 0.25, 1.0, 0.1667, 1.0, 0.37, 0.4578, 0.25, 0.49, 0.13, 0.4578, 0.04215, 0.37, 0.01, 0.25, 0.04215, 0.13, 0.13, 0.04215, 0.25, 0.01, 0.37, 0.04215, 0.4578, 0.13, 0.49, 0.25, 0.4578, 0.37, 0.6667, 1.0, 0.75, 1.0, 0.75, 1.0, 0.6667, 1.0, 0.08333, 1.0, 0.1667, 1.0, 0.1667, 1.0, 0.08333, 1.0, 0.9167, 1.0, 1.0, 1.0, 1.0, 1.0, 0.9167, 1.0, 0.3333, 1.0, 0.4167, 1.0, 0.4167, 1.0, 0.3333, 1.0, 0.5833, 1.0, 0.6667, 1.0, 0.6667, 1.0, 0.5833, 1.0, 7.451e-08, 1.0, 0.08333, 1.0, 0.08333, 1.0, 7.451e-08, 1.0, 0.8333, 1.0, 0.9167, 1.0, 0.9167, 1.0, 0.8333, 1.0, 0.25, 1.0, 0.3333, 1.0, 0.3333, 1.0, 0.25, 1.0, 0.5, 1.0, 0.5833, 1.0, 0.5833, 1.0, 0.5, 1.0, 0.75, 1.0, 0.8333, 1.0, 0.8333, 1.0, 0.75, 1.0, 0.1667, 1.0, 0.25, 1.0, 0.25, 1.0, 0.1667, 1.0, 0.08333, 0.5, 0.08333, 0.6667, 7.451e-08, 0.6667, 7.451e-08, 0.5, 0.08333, 0.6667, 0.08333, 0.8333, 7.451e-08, 0.8333, 7.451e-08, 0.6667, 0.1667, 0.5, 0.1667, 0.6667, 0.08333, 0.6667, 0.08333, 0.5, 0.1667, 0.6667, 0.1667, 0.8333, 0.08333, 0.8333, 0.08333, 0.6667, 0.25, 0.5, 0.25, 0.6667, 0.1667, 0.6667, 0.1667, 0.5, 0.25, 0.6667, 0.25, 0.8333, 0.1667, 0.8333, 0.1667, 0.6667, 0.3333, 0.5, 0.3333, 0.6667, 0.25, 0.6667, 0.25, 0.5, 0.3333, 0.6667, 0.3333, 0.8333, 0.25, 0.8333, 0.25, 0.6667, 0.4167, 0.5, 0.4167, 0.6667, 0.3333, 0.6667, 0.3333, 0.5, 0.4167, 0.6667, 0.4167, 0.8333, 0.3333, 0.8333, 0.3333, 0.6667, 0.5, 0.5, 0.5, 0.6667, 0.4167, 0.6667, 0.4167, 0.5, 0.5, 0.6667, 0.5, 0.8333, 0.4167, 0.8333, 0.4167, 0.6667, 0.5833, 0.5, 0.5833, 0.6667, 0.5, 0.6667, 0.5, 0.5, 0.5833, 0.6667, 0.5833, 0.8333, 0.5, 0.8333, 0.5, 0.6667, 0.6667, 0.5, 0.6667, 0.6667, 0.5833, 0.6667, 0.5833, 0.5, 0.6667, 0.6667, 0.6667, 0.8333, 0.5833, 0.8333, 0.5833, 0.6667, 0.75, 0.5, 0.75, 0.6667, 0.6667, 0.6667, 0.6667, 0.5, 0.75, 0.6667, 0.75, 0.8333, 0.6667, 0.8333, 0.6667, 0.6667, 0.8333, 0.5, 0.8333, 0.6667, 0.75, 0.6667, 0.75, 0.5, 0.8333, 0.6667, 0.8333, 0.8333, 0.75, 0.8333, 0.75, 0.6667, 0.9167, 0.5, 0.9167, 0.6667, 0.8333, 0.6667, 0.8333, 0.5, 0.9167, 0.6667, 0.9167, 0.8333, 0.8333, 0.8333, 0.8333, 0.6667, 1.0, 0.5, 1.0, 0.6667, 0.9167, 0.6667, 0.9167, 0.5, 1.0, 0.6667, 1.0, 0.8333, 0.9167, 0.8333, 0.9167, 0.6667, 0.9167, 1.0, 1.0, 1.0, 1.0, 1.0, 0.9167, 1.0, 0.9167, 1.0, 1.0, 1.0, 1.0, 1.0, 0.9167, 1.0, 0.9167, 1.0, 1.0, 1.0, 1.0, 1.0, 0.9167, 1.0, 7.451e-08, 1.0, 0.08333, 1.0, 0.08333, 1.0, 7.451e-08, 1.0, 7.451e-08, 1.0, 0.08333, 1.0, 0.08333, 1.0, 7.451e-08, 1.0, 7.451e-08, 1.0, 0.08333, 1.0, 0.08333, 1.0, 7.451e-08, 1.0, 0.6667, 1.0, 0.75, 1.0, 0.75, 1.0, 0.6667, 1.0, 0.6667, 1.0, 0.75, 1.0, 0.75, 1.0, 0.6667, 1.0, 0.6667, 1.0, 0.75, 1.0, 0.75, 1.0, 0.6667, 1.0, 0.5833, 1.0, 0.6667, 1.0, 0.6667, 1.0, 0.5833, 1.0, 0.5833, 1.0, 0.6667, 1.0, 0.6667, 1.0, 0.5833, 1.0, 0.5833, 1.0, 0.6667, 1.0, 0.6667, 1.0, 0.5833, 1.0, 0.5, 1.0, 0.5833, 1.0, 0.5833, 1.0, 0.5, 1.0, 0.5, 1.0, 0.5833, 1.0, 0.5833, 1.0, 0.5, 1.0, 0.5, 1.0, 0.5833, 1.0, 0.5833, 1.0, 0.5, 1.0, 0.4167, 1.0, 0.5, 1.0, 0.5, 1.0, 0.4167, 1.0, 0.4167, 1.0, 0.5, 1.0, 0.5, 1.0, 0.4167, 1.0, 0.4167, 1.0, 0.5, 1.0, 0.5, 1.0, 0.4167, 1.0, 0.3333, 1.0, 0.4167, 1.0, 0.4167, 1.0, 0.3333, 1.0, 0.3333, 1.0, 0.4167, 1.0, 0.4167, 1.0, 0.3333, 1.0, 0.3333, 1.0, 0.4167, 1.0, 0.4167, 1.0, 0.3333, 1.0, 0.25, 1.0, 0.3333, 1.0, 0.3333, 1.0, 0.25, 1.0, 0.25, 1.0, 0.3333, 1.0, 0.3333, 1.0, 0.25, 1.0, 0.25, 1.0, 0.3333, 1.0, 0.3333, 1.0, 0.25, 1.0, 0.1667, 1.0, 0.25, 1.0, 0.25, 1.0, 0.1667, 1.0, 0.1667, 1.0, 0.25, 1.0, 0.25, 1.0, 0.1667, 1.0, 0.1667, 1.0, 0.25, 1.0, 0.25, 1.0, 0.1667, 1.0, 0.8333, 1.0, 0.9167, 1.0, 0.9167, 1.0, 0.8333, 1.0, 0.8333, 1.0, 0.9167, 1.0, 0.9167, 1.0, 0.8333, 1.0, 0.8333, 1.0, 0.9167, 1.0, 0.9167, 1.0, 0.8333, 1.0, 0.08333, 1.0, 0.1667, 1.0, 0.1667, 1.0, 0.08333, 1.0, 0.08333, 1.0, 0.1667, 1.0, 0.1667, 1.0, 0.08333, 1.0, 0.08333, 1.0, 0.1667, 1.0, 0.1667, 1.0, 0.08333, 1.0, 0.75, 1.0, 0.8333, 1.0, 0.8333, 1.0, 0.75, 1.0, 0.75, 1.0, 0.8333, 1.0, 0.8333, 1.0, 0.75, 1.0, 0.75, 1.0, 0.8333, 1.0, 0.8333, 1.0, 0.75, 1.0, 0.1667, 1.0, 0.25, 1.0, 0.25, 1.0, 0.1667, 1.0, 0.75, 1.0, 0.8333, 1.0, 0.8333, 1.0, 0.75, 1.0, 0.5, 1.0, 0.5833, 1.0, 0.5833, 1.0, 0.5, 1.0, 0.25, 1.0, 0.3333, 1.0, 0.3333, 1.0, 0.25, 1.0, 0.8333, 1.0, 0.9167, 1.0, 0.9167, 1.0, 0.8333, 1.0, 7.451e-08, 1.0, 0.08333, 1.0, 0.08333, 1.0, 7.451e-08, 1.0, 0.5833, 1.0, 0.6667, 1.0, 0.6667, 1.0, 0.5833, 1.0, 0.3333, 1.0, 0.4167, 1.0, 0.4167, 1.0, 0.3333, 1.0, 0.9167, 1.0, 1.0, 1.0, 1.0, 1.0, 0.9167, 1.0, 0.08333, 1.0, 0.1667, 1.0, 0.1667, 1.0, 0.08333, 1.0, 0.6667, 1.0, 0.75, 1.0, 0.75, 1.0, 0.6667, 1.0, 0.4167, 1.0, 0.5, 1.0, 0.5, 1.0, 0.4167, 1.0, 0.1667, 1.0, 0.25, 1.0, 0.25, 1.0, 0.1667, 1.0, 0.1667, 1.0, 0.25, 1.0, 0.25, 1.0, 0.1667, 1.0, 0.1667, 1.0, 0.25, 1.0, 0.25, 1.0, 0.1667, 1.0, 0.75, 1.0, 0.8333, 1.0, 0.8333, 1.0, 0.75, 1.0, 0.75, 1.0, 0.8333, 1.0, 0.8333, 1.0, 0.75, 1.0, 0.75, 1.0, 0.8333, 1.0, 0.8333, 1.0, 0.75, 1.0, 0.5, 1.0, 0.5833, 1.0, 0.5833, 1.0, 0.5, 1.0, 0.5, 1.0, 0.5833, 1.0, 0.5833, 1.0, 0.5, 1.0, 0.5, 1.0, 0.5833, 1.0, 0.5833, 1.0, 0.5, 1.0, 0.25, 1.0, 0.3333, 1.0, 0.3333, 1.0, 0.25, 1.0, 0.25, 1.0, 0.3333, 1.0, 0.3333, 1.0, 0.25, 1.0, 0.25, 1.0, 0.3333, 1.0, 0.3333, 1.0, 0.25, 1.0, 0.8333, 1.0, 0.9167, 1.0, 0.9167, 1.0, 0.8333, 1.0, 0.8333, 1.0, 0.9167, 1.0, 0.9167, 1.0, 0.8333, 1.0, 0.8333, 1.0, 0.9167, 1.0, 0.9167, 1.0, 0.8333, 1.0, 7.451e-08, 1.0, 0.08333, 1.0, 0.08333, 1.0, 7.451e-08, 1.0, 7.451e-08, 1.0, 0.08333, 1.0, 0.08333, 1.0, 7.451e-08, 1.0, 7.451e-08, 1.0, 0.08333, 1.0, 0.08333, 1.0, 7.451e-08, 1.0, 0.5833, 1.0, 0.6667, 1.0, 0.6667, 1.0, 0.5833, 1.0, 0.5833, 1.0, 0.6667, 1.0, 0.6667, 1.0, 0.5833, 1.0, 0.5833, 1.0, 0.6667, 1.0, 0.6667, 1.0, 0.5833, 1.0, 0.3333, 1.0, 0.4167, 1.0, 0.4167, 1.0, 0.3333, 1.0, 0.3333, 1.0, 0.4167, 1.0, 0.4167, 1.0, 0.3333, 1.0, 0.3333, 1.0, 0.4167, 1.0, 0.4167, 1.0, 0.3333, 1.0, 0.9167, 1.0, 1.0, 1.0, 1.0, 1.0, 0.9167, 1.0, 0.9167, 1.0, 1.0, 1.0, 1.0, 1.0, 0.9167, 1.0, 0.9167, 1.0, 1.0, 1.0, 1.0, 1.0, 0.9167, 1.0, 0.08333, 1.0, 0.1667, 1.0, 0.1667, 1.0, 0.08333, 1.0, 0.08333, 1.0, 0.1667, 1.0, 0.1667, 1.0, 0.08333, 1.0, 0.08333, 1.0, 0.1667, 1.0, 0.1667, 1.0, 0.08333, 1.0, 0.6667, 1.0, 0.75, 1.0, 0.75, 1.0, 0.6667, 1.0, 0.6667, 1.0, 0.75, 1.0, 0.75, 1.0, 0.6667, 1.0, 0.6667, 1.0, 0.75, 1.0, 0.75, 1.0, 0.6667, 1.0, 0.4167, 1.0, 0.5, 1.0, 0.5, 1.0, 0.4167, 1.0, 0.4167, 1.0, 0.5, 1.0, 0.5, 1.0, 0.4167, 1.0, 0.4167, 1.0, 0.5, 1.0, 0.5, 1.0, 0.4167, 1.0, 0.25, 1.0, 0.1667, 1.0, 0.1667, 1.0, 0.25, 1.0, 0.25, 1.0, 0.1667, 1.0, 0.1667, 1.0, 0.25, 1.0, 0.8333, 1.0, 0.75, 1.0, 0.75, 1.0, 0.8333, 1.0, 0.8333, 1.0, 0.75, 1.0, 0.75, 1.0, 0.8333, 1.0, 0.5833, 1.0, 0.5, 1.0, 0.5, 1.0, 0.5833, 1.0, 0.5833, 1.0, 0.5, 1.0, 0.5, 1.0, 0.5833, 1.0, 0.3333, 1.0, 0.25, 1.0, 0.25, 1.0, 0.3333, 1.0, 0.3333, 1.0, 0.25, 1.0, 0.25, 1.0, 0.3333, 1.0, 0.9167, 1.0, 0.8333, 1.0, 0.8333, 1.0, 0.9167, 1.0, 0.9167, 1.0, 0.8333, 1.0, 0.8333, 1.0, 0.9167, 1.0, 0.08333, 1.0, 7.451e-08, 1.0, 7.451e-08, 1.0, 0.08333, 1.0, 0.08333, 1.0, 7.451e-08, 1.0, 7.451e-08, 1.0, 0.08333, 1.0, 0.6667, 1.0, 0.5833, 1.0, 0.5833, 1.0, 0.6667, 1.0, 0.6667, 1.0, 0.5833, 1.0, 0.5833, 1.0, 0.6667, 1.0, 0.4167, 1.0, 0.3333, 1.0, 0.3333, 1.0, 0.4167, 1.0, 0.4167, 1.0, 0.3333, 1.0, 0.3333, 1.0, 0.4167, 1.0, 1.0, 1.0, 0.9167, 1.0, 0.9167, 1.0, 1.0, 1.0, 1.0, 1.0, 0.9167, 1.0, 0.9167, 1.0, 1.0, 1.0, 0.1667, 1.0, 0.08333, 1.0, 0.08333, 1.0, 0.1667, 1.0, 0.1667, 1.0, 0.08333, 1.0, 0.08333, 1.0, 0.1667, 1.0, 0.75, 1.0, 0.6667, 1.0, 0.6667, 1.0, 0.75, 1.0, 0.75, 1.0, 0.6667, 1.0, 0.6667, 1.0, 0.75, 1.0, 0.5, 1.0, 0.4167, 1.0, 0.4167, 1.0, 0.5, 1.0, 0.5, 1.0, 0.4167, 1.0, 0.4167, 1.0, 0.5, 1.0, 0.4167, 1.0, 0.5, 1.0, 0.5, 1.0, 0.4167, 1.0, 0.5, 1.0, 0.5833, 1.0, 0.5833, 1.0, 0.5, 1.0, 0.4167, 1.0, 0.5, 1.0, 0.5, 1.0, 0.4167, 1.0, 0.5, 1.0, 0.5833, 1.0, 0.5833, 1.0, 0.5, 1.0, 0.3333, 1.0, 0.4167, 1.0, 0.4167, 1.0, 0.3333, 1.0, 0.3333, 1.0, 0.4167, 1.0, 0.4167, 1.0, 0.3333, 1.0, 0.6667, 1.0, 0.75, 1.0, 0.75, 1.0, 0.6667, 1.0, 0.75, 1.0, 0.8333, 1.0, 0.8333, 1.0, 0.75, 1.0, 0.6667, 1.0, 0.75, 1.0, 0.75, 1.0, 0.6667, 1.0, 0.75, 1.0, 0.8333, 1.0, 0.8333, 1.0, 0.75, 1.0, 0.5833, 1.0, 0.6667, 1.0, 0.6667, 1.0, 0.5833, 1.0, 0.5833, 1.0, 0.6667, 1.0, 0.6667, 1.0, 0.5833, 1.0, 0.08333, 1.0, 0.1667, 1.0, 0.1667, 1.0, 0.08333, 1.0, 0.1667, 1.0, 0.25, 1.0, 0.25, 1.0, 0.1667, 1.0, 0.08333, 1.0, 0.1667, 1.0, 0.1667, 1.0, 0.08333, 1.0, 0.1667, 1.0, 0.25, 1.0, 0.25, 1.0, 0.1667, 1.0, 7.451e-08, 1.0, 0.08333, 1.0, 0.08333, 1.0, 7.451e-08, 1.0, 7.451e-08, 1.0, 0.08333, 1.0, 0.08333, 1.0, 7.451e-08, 1.0, 0.9167, 1.0, 1.0, 1.0, 1.0, 1.0, 0.9167, 1.0, 0.9167, 1.0, 1.0, 1.0, 1.0, 1.0, 0.9167, 1.0, 0.8333, 1.0, 0.9167, 1.0, 0.9167, 1.0, 0.8333, 1.0, 0.8333, 1.0, 0.9167, 1.0, 0.9167, 1.0, 0.8333, 1.0, 0.25, 1.0, 0.3333, 1.0, 0.3333, 1.0, 0.25, 1.0, 0.25, 1.0, 0.3333, 1.0, 0.3333, 1.0, 0.25, 1.0])
me_cylinder_003.update()
me_sphere = bpy.data.meshes.new('Sphere')
me_sphere.from_pydata([(0.0, 0.7071, 0.7071), (0.0, 1.0, 0.0), (0.0, 0.0, -1.0), (0.3536, 0.6124, 0.7071), (0.4619, 0.8001, 0.3827), (0.5, 0.866, 0.0), (0.4619, 0.8001, -0.3827), (0.3536, 0.6124, -0.7071), (0.1913, 0.3314, -0.9239), (0.6124, 0.3536, 0.7071), (0.8001, 0.4619, 0.3827), (0.866, 0.5, 0.0), (0.8001, 0.4619, -0.3827), (0.6124, 0.3536, -0.7071), (0.3314, 0.1913, -0.9239), (0.7071, -2.98e-08, 0.7071), (0.9239, -2.98e-08, 0.3827), (1.0, 0.0, 0.0), (0.9239, -2.98e-08, -0.3827), (0.7071, -2.98e-08, -0.7071), (0.3827, -1.49e-08, -0.9239), (0.6124, -0.3536, 0.7071), (0.8001, -0.4619, 0.3827), (0.866, -0.5, 0.0), (0.8001, -0.4619, -0.3827), (0.6124, -0.3536, -0.7071), (0.3314, -0.1913, -0.9239), (0.3536, -0.6124, 0.7071), (0.4619, -0.8001, 0.3827), (0.5, -0.866, 0.0), (0.4619, -0.8001, -0.3827), (0.3536, -0.6124, -0.7071), (0.1913, -0.3314, -0.9239), (-5.96e-08, -0.7071, 0.7071), (0.0, -0.9239, 0.3827), (0.0, -1.0, 0.0), (0.0, -0.9239, -0.3827), (-5.96e-08, -0.7071, -0.7071), (0.0, -0.3827, -0.9239), (-0.3536, -0.6124, 0.7071), (-0.4619, -0.8001, 0.3827), (-0.5, -0.866, 0.0), (-0.4619, -0.8001, -0.3827), (-0.3536, -0.6124, -0.7071), (-0.1913, -0.3314, -0.9239), (-0.6124, -0.3536, 0.7071), (-0.8001, -0.4619, 0.3827), (-0.866, -0.5, 0.0), (-0.8001, -0.4619, -0.3827), (-0.6124, -0.3536, -0.7071), (-0.3314, -0.1913, -0.9239), (-0.7071, 1.192e-07, 0.7071), (-0.9239, -2.98e-08, 0.3827), (-1.0, 0.0, 0.0), (-0.9239, -2.98e-08, -0.3827), (-0.7071, 1.192e-07, -0.7071), (-0.3827, -1.49e-08, -0.9239), (-0.6124, 0.3536, 0.7071), (-0.8001, 0.4619, 0.3827), (-0.866, 0.5, 0.0), (-0.8001, 0.4619, -0.3827), (-0.6124, 0.3536, -0.7071), (-0.3314, 0.1913, -0.9239), (-0.3536, 0.6124, 0.7071), (-0.4619, 0.8001, 0.3827), (-0.5, 0.866, 0.0), (-0.4619, 0.8001, -0.3827), (-0.3536, 0.6124, -0.7071), (-0.1913, 0.3314, -0.9239), (-2.98e-08, 0.9239, 0.3827), (-2.98e-08, 0.9239, -0.3827), (1.192e-07, 0.7071, -0.7071), (-1.49e-08, 0.3827, -0.9239), (0.1061, 0.1837, 2.288), (0.0, 0.2121, 2.288), (0.1837, 0.1061, 2.288), (0.2121, -8.941e-09, 2.288), (0.1837, -0.1061, 2.288), (0.1061, -0.1837, 2.288), (-1.788e-08, -0.2121, 2.288), (-0.1061, -0.1837, 2.288), (-0.1837, -0.1061, 2.288), (-0.2121, 3.576e-08, 2.288), (-0.1837, 0.1061, 2.288), (-0.1061, 0.1837, 2.288), (0.01722, 0.02983, 3.832), (0.03182, 0.05511, 3.812), (-3.721e-09, 0.06364, 3.812), (0.02983, 0.01722, 3.832), (0.05511, 0.03182, 3.812), (0.03444, 1.777e-08, 3.832), (0.06364, 1.643e-08, 3.812), (0.02983, -0.01722, 3.832), (0.05511, -0.03182, 3.812), (0.01722, -0.02983, 3.832), (0.03182, -0.05511, 3.812), (-3.721e-09, -0.03444, 3.832), (-9.086e-09, -0.06364, 3.812), (-0.01722, -0.02983, 3.832), (-0.03182, -0.05511, 3.812), (-0.02983, -0.01722, 3.832), (-0.05511, -0.03182, 3.812), (-0.03444, 1.777e-08, 3.832), (-0.06364, 2.984e-08, 3.812), (-0.02983, 0.01722, 3.832), (-0.05511, 0.03182, 3.812), (-0.01722, 0.02983, 3.832), (-0.03182, 0.05511, 3.812), (-5.063e-09, 0.03444, 3.832), (-3.721e-09, 1.911e-08, 3.839)], [], [(69, 0, 3, 4), (2, 72, 8), (71, 70, 6, 7), (1, 69, 4, 5), (72, 71, 7, 8), (70, 1, 5, 6), (7, 6, 12, 13), (5, 4, 10, 11), (8, 7, 13, 14), (6, 5, 11, 12), (4, 3, 9, 10), (2, 8, 14), (14, 13, 19, 20), (12, 11, 17, 18), (10, 9, 15, 16), (2, 14, 20), (13, 12, 18, 19), (11, 10, 16, 17), (18, 17, 23, 24), (16, 15, 21, 22), (2, 20, 26), (19, 18, 24, 25), (17, 16, 22, 23), (20, 19, 25, 26), (2, 26, 32), (25, 24, 30, 31), (23, 22, 28, 29), (26, 25, 31, 32), (24, 23, 29, 30), (22, 21, 27, 28), (29, 28, 34, 35), (32, 31, 37, 38), (30, 29, 35, 36), (28, 27, 33, 34), (2, 32, 38), (31, 30, 36, 37), (38, 37, 43, 44), (36, 35, 41, 42), (34, 33, 39, 40), (21, 15, 76, 77), (2, 38, 44), (37, 36, 42, 43), (35, 34, 40, 41), (0, 63, 84, 74), (40, 39, 45, 46), (15, 9, 75, 76), (2, 44, 50), (43, 42, 48, 49), (41, 40, 46, 47), (51, 45, 81, 82), (44, 43, 49, 50), (42, 41, 47, 48), (2, 50, 56), (49, 48, 54, 55), (47, 46, 52, 53), (45, 39, 80, 81), (50, 49, 55, 56), (48, 47, 53, 54), (46, 45, 51, 52), (9, 3, 73, 75), (27, 21, 77, 78), (56, 55, 61, 62), (54, 53, 59, 60), (52, 51, 57, 58), (33, 27, 78, 79), (2, 56, 62), (55, 54, 60, 61), (53, 52, 58, 59), (62, 61, 67, 68), (60, 59, 65, 66), (58, 57, 63, 64), (63, 57, 83, 84), (2, 62, 68), (61, 60, 66, 67), (59, 58, 64, 65), (3, 0, 74, 73), (39, 33, 79, 80), (2, 68, 72), (67, 66, 70, 71), (65, 64, 69, 1), (57, 51, 82, 83), (68, 67, 71, 72), (66, 65, 1, 70), (64, 63, 0, 69), (77, 76, 91, 93), (78, 77, 93, 95), (79, 78, 95, 97), (73, 74, 87, 86), (80, 79, 97, 99), (81, 80, 99, 101), (82, 81, 101, 103), (83, 82, 103, 105), (75, 73, 86, 89), (84, 83, 105, 107), (74, 84, 107, 87), (76, 75, 89, 91), (108, 109, 85), (87, 108, 85, 86), (86, 85, 88, 89), (85, 109, 88), (88, 109, 90), (89, 88, 90, 91), (90, 109, 92), (91, 90, 92, 93), (93, 92, 94, 95), (92, 109, 94), (95, 94, 96, 97), (94, 109, 96), (96, 109, 98), (97, 96, 98, 99), (98, 109, 100), (99, 98, 100, 101), (101, 100, 102, 103), (100, 109, 102), (103, 102, 104, 105), (102, 109, 104), (104, 109, 106), (105, 104, 106, 107), (106, 109, 108), (107, 106, 108, 87)])
_uv = me_sphere.uv_layers.new(name='UVMap')
_uv.uv.foreach_set('vector', [0.75, 0.625, 0.75, 0.75, 0.6667, 0.75, 0.6667, 0.625, 0.7083, 0.0, 0.75, 0.125, 0.6667, 0.125, 0.75, 0.25, 0.75, 0.375, 0.6667, 0.375, 0.6667, 0.25, 0.75, 0.5, 0.75, 0.625, 0.6667, 0.625, 0.6667, 0.5, 0.75, 0.125, 0.75, 0.25, 0.6667, 0.25, 0.6667, 0.125, 0.75, 0.375, 0.75, 0.5, 0.6667, 0.5, 0.6667, 0.375, 0.6667, 0.25, 0.6667, 0.375, 0.5833, 0.375, 0.5833, 0.25, 0.6667, 0.5, 0.6667, 0.625, 0.5833, 0.625, 0.5833, 0.5, 0.6667, 0.125, 0.6667, 0.25, 0.5833, 0.25, 0.5833, 0.125, 0.6667, 0.375, 0.6667, 0.5, 0.5833, 0.5, 0.5833, 0.375, 0.6667, 0.625, 0.6667, 0.75, 0.5833, 0.75, 0.5833, 0.625, 0.625, 0.0, 0.6667, 0.125, 0.5833, 0.125, 0.5833, 0.125, 0.5833, 0.25, 0.5, 0.25, 0.5, 0.125, 0.5833, 0.375, 0.5833, 0.5, 0.5, 0.5, 0.5, 0.375, 0.5833, 0.625, 0.5833, 0.75, 0.5, 0.75, 0.5, 0.625, 0.5417, 0.0, 0.5833, 0.125, 0.5, 0.125, 0.5833, 0.25, 0.5833, 0.375, 0.5, 0.375, 0.5, 0.25, 0.5833, 0.5, 0.5833, 0.625, 0.5, 0.625, 0.5, 0.5, 0.5, 0.375, 0.5, 0.5, 0.4167, 0.5, 0.4167, 0.375, 0.5, 0.625, 0.5, 0.75, 0.4167, 0.75, 0.4167, 0.625, 0.4583, 0.0, 0.5, 0.125, 0.4167, 0.125, 0.5, 0.25, 0.5, 0.375, 0.4167, 0.375, 0.4167, 0.25, 0.5, 0.5, 0.5, 0.625, 0.4167, 0.625, 0.4167, 0.5, 0.5, 0.125, 0.5, 0.25, 0.4167, 0.25, 0.4167, 0.125, 0.375, 0.0, 0.4167, 0.125, 0.3333, 0.125, 0.4167, 0.25, 0.4167, 0.375, 0.3333, 0.375, 0.3333, 0.25, 0.4167, 0.5, 0.4167, 0.625, 0.3333, 0.625, 0.3333, 0.5, 0.4167, 0.125, 0.4167, 0.25, 0.3333, 0.25, 0.3333, 0.125, 0.4167, 0.375, 0.4167, 0.5, 0.3333, 0.5, 0.3333, 0.375, 0.4167, 0.625, 0.4167, 0.75, 0.3333, 0.75, 0.3333, 0.625, 0.3333, 0.5, 0.3333, 0.625, 0.25, 0.625, 0.25, 0.5, 0.3333, 0.125, 0.3333, 0.25, 0.25, 0.25, 0.25, 0.125, 0.3333, 0.375, 0.3333, 0.5, 0.25, 0.5, 0.25, 0.375, 0.3333, 0.625, 0.3333, 0.75, 0.25, 0.75, 0.25, 0.625, 0.2917, 0.0, 0.3333, 0.125, 0.25, 0.125, 0.3333, 0.25, 0.3333, 0.375, 0.25, 0.375, 0.25, 0.25, 0.25, 0.125, 0.25, 0.25, 0.1667, 0.25, 0.1667, 0.125, 0.25, 0.375, 0.25, 0.5, 0.1667, 0.5, 0.1667, 0.375, 0.25, 0.625, 0.25, 0.75, 0.1667, 0.75, 0.1667, 0.625, 0.4167, 0.75, 0.5, 0.75, 0.5, 0.75, 0.4167, 0.75, 0.2083, 0.0, 0.25, 0.125, 0.1667, 0.125, 0.25, 0.25, 0.25, 0.375, 0.1667, 0.375, 0.1667, 0.25, 0.25, 0.5, 0.25, 0.625, 0.1667, 0.625, 0.1667, 0.5, 0.75, 0.75, 0.8333, 0.75, 0.8333, 0.75, 0.75, 0.75, 0.1667, 0.625, 0.1667, 0.75, 0.08333, 0.75, 0.08333, 0.625, 0.5, 0.75, 0.5833, 0.75, 0.5833, 0.75, 0.5, 0.75, 0.125, 0.0, 0.1667, 0.125, 0.08333, 0.125, 0.1667, 0.25, 0.1667, 0.375, 0.08333, 0.375, 0.08333, 0.25, 0.1667, 0.5, 0.1667, 0.625, 0.08333, 0.625, 0.08333, 0.5, 0.0, 0.75, 0.08333, 0.75, 0.08333, 0.75, 0.0, 0.75, 0.1667, 0.125, 0.1667, 0.25, 0.08333, 0.25, 0.08333, 0.125, 0.1667, 0.375, 0.1667, 0.5, 0.08333, 0.5, 0.08333, 0.375, 0.04167, 0.0, 0.08333, 0.125, 2.98e-08, 0.125, 0.08333, 0.25, 0.08333, 0.375, 2.98e-08, 0.375, 0.0, 0.25, 0.08333, 0.5, 0.08333, 0.625, 2.98e-08, 0.625, 0.0, 0.5, 0.08333, 0.75, 0.1667, 0.75, 0.1667, 0.75, 0.08333, 0.75, 0.08333, 0.125, 0.08333, 0.25, 0.0, 0.25, 2.98e-08, 0.125, 0.08333, 0.375, 0.08333, 0.5, 0.0, 0.5, 2.98e-08, 0.375, 0.08333, 0.625, 0.08333, 0.75, 0.0, 0.75, 2.98e-08, 0.625, 0.5833, 0.75, 0.6667, 0.75, 0.6667, 0.75, 0.5833, 0.75, 0.3333, 0.75, 0.4167, 0.75, 0.4167, 0.75, 0.3333, 0.75, 1.0, 0.125, 1.0, 0.25, 0.9167, 0.25, 0.9167, 0.125, 1.0, 0.375, 1.0, 0.5, 0.9167, 0.5, 0.9167, 0.375, 1.0, 0.625, 1.0, 0.75, 0.9167, 0.75, 0.9167, 0.625, 0.25, 0.75, 0.3333, 0.75, 0.3333, 0.75, 0.25, 0.75, 0.9583, 0.0, 1.0, 0.125, 0.9167, 0.125, 1.0, 0.25, 1.0, 0.375, 0.9167, 0.375, 0.9167, 0.25, 1.0, 0.5, 1.0, 0.625, 0.9167, 0.625, 0.9167, 0.5, 0.9167, 0.125, 0.9167, 0.25, 0.8333, 0.25, 0.8333, 0.125, 0.9167, 0.375, 0.9167, 0.5, 0.8333, 0.5, 0.8333, 0.375, 0.9167, 0.625, 0.9167, 0.75, 0.8333, 0.75, 0.8333, 0.625, 0.8333, 0.75, 0.9167, 0.75, 0.9167, 0.75, 0.8333, 0.75, 0.875, 0.0, 0.9167, 0.125, 0.8333, 0.125, 0.9167, 0.25, 0.9167, 0.375, 0.8333, 0.375, 0.8333, 0.25, 0.9167, 0.5, 0.9167, 0.625, 0.8333, 0.625, 0.8333, 0.5, 0.6667, 0.75, 0.75, 0.75, 0.75, 0.75, 0.6667, 0.75, 0.1667, 0.75, 0.25, 0.75, 0.25, 0.75, 0.1667, 0.75, 0.7917, 0.0, 0.8333, 0.125, 0.75, 0.125, 0.8333, 0.25, 0.8333, 0.375, 0.75, 0.375, 0.75, 0.25, 0.8333, 0.5, 0.8333, 0.625, 0.75, 0.625, 0.75, 0.5, 0.9167, 0.75, 1.0, 0.75, 1.0, 0.75, 0.9167, 0.75, 0.8333, 0.125, 0.8333, 0.25, 0.75, 0.25, 0.75, 0.125, 0.8333, 0.375, 0.8333, 0.5, 0.75, 0.5, 0.75, 0.375, 0.8333, 0.625, 0.8333, 0.75, 0.75, 0.75, 0.75, 0.625, 0.4167, 0.75, 0.5, 0.75, 0.5, 0.75, 0.4167, 0.75, 0.3333, 0.75, 0.4167, 0.75, 0.4167, 0.75, 0.3333, 0.75, 0.25, 0.75, 0.3333, 0.75, 0.3333, 0.75, 0.25, 0.75, 0.6667, 0.75, 0.75, 0.75, 0.75, 0.75, 0.6667, 0.75, 0.1667, 0.75, 0.25, 0.75, 0.25, 0.75, 0.1667, 0.75, 0.08333, 0.75, 0.1667, 0.75, 0.1667, 0.75, 0.08333, 0.75, 0.0, 0.75, 0.08333, 0.75, 0.08333, 0.75, 0.0, 0.75, 0.9167, 0.75, 1.0, 0.75, 1.0, 0.75, 0.9167, 0.75, 0.5833, 0.75, 0.6667, 0.75, 0.6667, 0.75, 0.5833, 0.75, 0.8333, 0.75, 0.9167, 0.75, 0.9167, 0.75, 0.8333, 0.75, 0.75, 0.75, 0.8333, 0.75, 0.8333, 0.75, 0.75, 0.75, 0.5, 0.75, 0.5833, 0.75, 0.5833, 0.75, 0.5, 0.75, 0.75, 0.875, 0.7083, 1.0, 0.6667, 0.875, 0.75, 0.75, 0.75, 0.875, 0.6667, 0.875, 0.6667, 0.75, 0.6667, 0.75, 0.6667, 0.875, 0.5833, 0.875, 0.5833, 0.75, 0.6667, 0.875, 0.625, 1.0, 0.5833, 0.875, 0.5833, 0.875, 0.5417, 1.0, 0.5, 0.875, 0.5833, 0.75, 0.5833, 0.875, 0.5, 0.875, 0.5, 0.75, 0.5, 0.875, 0.4583, 1.0, 0.4167, 0.875, 0.5, 0.75, 0.5, 0.875, 0.4167, 0.875, 0.4167, 0.75, 0.4167, 0.75, 0.4167, 0.875, 0.3333, 0.875, 0.3333, 0.75, 0.4167, 0.875, 0.375, 1.0, 0.3333, 0.875, 0.3333, 0.75, 0.3333, 0.875, 0.25, 0.875, 0.25, 0.75, 0.3333, 0.875, 0.2917, 1.0, 0.25, 0.875, 0.25, 0.875, 0.2083, 1.0, 0.1667, 0.875, 0.25, 0.75, 0.25, 0.875, 0.1667, 0.875, 0.1667, 0.75, 0.1667, 0.875, 0.125, 1.0, 0.08333, 0.875, 0.1667, 0.75, 0.1667, 0.875, 0.08333, 0.875, 0.08333, 0.75, 0.08333, 0.75, 0.08333, 0.875, 2.98e-08, 0.875, 0.0, 0.75, 0.08333, 0.875, 0.04167, 1.0, 2.98e-08, 0.875, 1.0, 0.75, 1.0, 0.875, 0.9167, 0.875, 0.9167, 0.75, 1.0, 0.875, 0.9583, 1.0, 0.9167, 0.875, 0.9167, 0.875, 0.875, 1.0, 0.8333, 0.875, 0.9167, 0.75, 0.9167, 0.875, 0.8333, 0.875, 0.8333, 0.75, 0.8333, 0.875, 0.7917, 1.0, 0.75, 0.875, 0.8333, 0.75, 0.8333, 0.875, 0.75, 0.875, 0.75, 0.75])
me_sphere.update()
me_plane_004 = bpy.data.meshes.new('Plane.004')
me_plane_004.from_pydata([(0.03402, -0.7958, 0.0), (0.1875, 0.7799, 0.0), (0.0, -1.0, 0.0), (0.0, 1.0, 0.0), (0.1759, -0.5001, 0.0), (0.3266, -0.1929, 0.0), (0.3628, 0.0449, 0.0), (0.3309, 0.2334, 0.0), (0.2788, 0.5638, 0.0), (0.0, -0.6667, 0.0), (0.0, -0.3333, 0.0), (0.0, 2.98e-08, 0.1), (0.0, 0.3333, 0.0), (0.0, 0.6667, 0.0)], [], [(13, 8, 1, 3), (2, 0, 4, 9), (9, 4, 5, 10), (10, 5, 6, 11), (11, 6, 7, 12), (12, 7, 8, 13)])
_uv = me_plane_004.uv_layers.new(name='UVMap')
_uv.uv.foreach_set('vector', [0.5, 0.8333, 1.0, 0.8333, 1.0, 1.0, 0.5, 1.0, 0.5, 0.0, 1.0, 0.0, 1.0, 0.1667, 0.5, 0.1667, 0.5, 0.1667, 1.0, 0.1667, 1.0, 0.3333, 0.5, 0.3333, 0.5, 0.3333, 1.0, 0.3333, 1.0, 0.5, 0.5, 0.5, 0.5, 0.5, 1.0, 0.5, 1.0, 0.6667, 0.5, 0.6667, 0.5, 0.6667, 1.0, 0.6667, 1.0, 0.8333, 0.5, 0.8333])
me_plane_004.update()
me_plane_005 = bpy.data.meshes.new('Plane.005')
me_plane_005.from_pydata([(0.03402, -0.7958, 0.0), (0.1875, 0.7799, 0.0), (0.0, -1.0, 0.0), (0.0, 1.0, 0.0), (0.1759, -0.5001, 0.0), (0.3266, -0.1929, 0.0), (0.3628, 0.0449, 0.0), (0.3309, 0.2334, 0.0), (0.2788, 0.5638, 0.0), (0.0, -0.6667, 0.0), (0.0, -0.3333, 0.0), (0.0, 2.98e-08, 0.1), (0.0, 0.3333, 0.0), (0.0, 0.6667, 0.0)], [], [(13, 8, 1, 3), (2, 0, 4, 9), (9, 4, 5, 10), (10, 5, 6, 11), (11, 6, 7, 12), (12, 7, 8, 13)])
_uv = me_plane_005.uv_layers.new(name='UVMap')
_uv.uv.foreach_set('vector', [0.5, 0.8333, 1.0, 0.8333, 1.0, 1.0, 0.5, 1.0, 0.5, 0.0, 1.0, 0.0, 1.0, 0.1667, 0.5, 0.1667, 0.5, 0.1667, 1.0, 0.1667, 1.0, 0.3333, 0.5, 0.3333, 0.5, 0.3333, 1.0, 0.3333, 1.0, 0.5, 0.5, 0.5, 0.5, 0.5, 1.0, 0.5, 1.0, 0.6667, 0.5, 0.6667, 0.5, 0.6667, 1.0, 0.6667, 1.0, 0.8333, 0.5, 0.8333])
me_plane_005.update()
me_plane_006 = bpy.data.meshes.new('Plane.006')
me_plane_006.from_pydata([(0.03402, -0.7958, 0.0), (0.1875, 0.7799, 0.0), (0.0, -1.0, 0.0), (0.0, 1.0, 0.0), (0.1759, -0.5001, 0.0), (0.3266, -0.1929, 0.0), (0.3628, 0.0449, 0.0), (0.3309, 0.2334, 0.0), (0.2788, 0.5638, 0.0), (0.0, -0.6667, 0.0), (0.0, -0.3333, 0.0), (0.0, 2.98e-08, 0.1), (0.0, 0.3333, 0.0), (0.0, 0.6667, 0.0)], [], [(13, 8, 1, 3), (2, 0, 4, 9), (9, 4, 5, 10), (10, 5, 6, 11), (11, 6, 7, 12), (12, 7, 8, 13)])
_uv = me_plane_006.uv_layers.new(name='UVMap')
_uv.uv.foreach_set('vector', [0.5, 0.8333, 1.0, 0.8333, 1.0, 1.0, 0.5, 1.0, 0.5, 0.0, 1.0, 0.0, 1.0, 0.1667, 0.5, 0.1667, 0.5, 0.1667, 1.0, 0.1667, 1.0, 0.3333, 0.5, 0.3333, 0.5, 0.3333, 1.0, 0.3333, 1.0, 0.5, 0.5, 0.5, 0.5, 0.5, 1.0, 0.5, 1.0, 0.6667, 0.5, 0.6667, 0.5, 0.6667, 1.0, 0.6667, 1.0, 0.8333, 0.5, 0.8333])
me_plane_006.update()

# ---- objects
ob_light = bpy.data.objects.new('Light', light_light)
ob_camera = bpy.data.objects.new('Camera', cam_camera)
ob_roslina_pierscien = bpy.data.objects.new('Roslina_Pierscien', me_torus)
ob_roslina_lodyga = bpy.data.objects.new('Roslina_Lodyga', me_cylinder_003)
ob_roslina_pak = bpy.data.objects.new('Roslina_Pak', me_sphere)
ob_roslinalisc01 = bpy.data.objects.new('RoslinaLisc01', me_plane_004)
ob_roslinalisc02 = bpy.data.objects.new('RoslinaLisc02', me_plane_005)
ob_roslinalisc03 = bpy.data.objects.new('RoslinaLisc03', me_plane_006)

# ---- transforms, parenting, visibility, modifiers, constraints
ob_light.location = (-3.62, 1.283, 3.853)
ob_light.rotation_euler = (0.6503, 0.05522, 1.866)
ob_light.lock_rotations_4d = False
ob_light.empty_display_type = 'ARROWS'
ob_light.color = (0.0, 0.0, 0.0, 0.0)
ob_light.lineart.crease_threshold = 0.0
ob_camera.location = (-3.357, 6.239, 3.561)
ob_camera.rotation_euler = (1.295, 4.964e-07, -2.618)
ob_camera.scale = (1.0, 1.0, 1.0)
ob_camera.lock_rotations_4d = False
ob_camera.empty_display_type = 'ARROWS'
ob_camera.color = (0.0, 0.0, 0.0, 0.0)
ob_camera.display_type = 'WIRE'
ob_camera.lineart.crease_threshold = 0.0
ob_roslina_pierscien.location = (0.0, 0.0, 1.101)
ob_roslina_lodyga.location = (0.0, 0.0, 0.0)
ob_roslina_lodyga.scale = (0.15, 0.15, 0.15)
_m = ob_roslina_lodyga.modifiers.new('Subdivision', 'SUBSURF')
_m.levels = 2
_m.render_levels = 3
ob_roslina_pak.location = (0.0, 0.0, 2.174)
ob_roslina_pak.scale = (0.2, 0.2, 0.2)
ob_roslinalisc01.location = (0.5682, -0.03613, 1.066)
ob_roslinalisc01.rotation_euler = (-0.07024, -3.068e-09, -1.571)
ob_roslinalisc01.scale = (0.3882, 0.3882, 0.3882)
_m = ob_roslinalisc01.modifiers.new('Mirror', 'MIRROR')
_m.use_clip = True
ob_roslinalisc02.location = (-0.001025, -0.5244, 1.036)
ob_roslinalisc02.rotation_euler = (-0.2233, -0.07395, -3.153)
ob_roslinalisc02.scale = (0.3882, 0.3882, 0.3882)
_m = ob_roslinalisc02.modifiers.new('Mirror', 'MIRROR')
_m.use_clip = True
ob_roslinalisc03.location = (-0.5493, -0.01414, 0.9674)
ob_roslinalisc03.rotation_euler = (-0.3723, -7.17e-09, 1.59)
ob_roslinalisc03.scale = (0.3882, 0.3882, 0.3882)
_m = ob_roslinalisc03.modifiers.new('Mirror', 'MIRROR')
_m.use_clip = True

# ---- collection membership
col_roslina_hero.objects.link(ob_light)
col_roslina_hero.objects.link(ob_camera)
col_roslina_hero.objects.link(ob_roslina_pierscien)
col_roslina_hero.objects.link(ob_roslina_lodyga)
col_roslina_hero.objects.link(ob_roslina_pak)
col_roslina_hero.objects.link(ob_roslinalisc01)
col_roslina_hero.objects.link(ob_roslinalisc02)
col_roslina_hero.objects.link(ob_roslinalisc03)

# ---- scene / render settings (as saved in the file)
scene.camera = ob_camera
scene.frame_start = 1; scene.frame_end = 250; scene.frame_set(0)
scene.render.engine = 'BLENDER_EEVEE_NEXT'
scene.render.bake_bias = 0.0
scene.render.bake_samples = 0
scene.cycles.sampling_pattern = 'TABULATED_SOBOL'
scene.eevee.use_volume_custom_range = False
bpy.context.view_layer.update()
